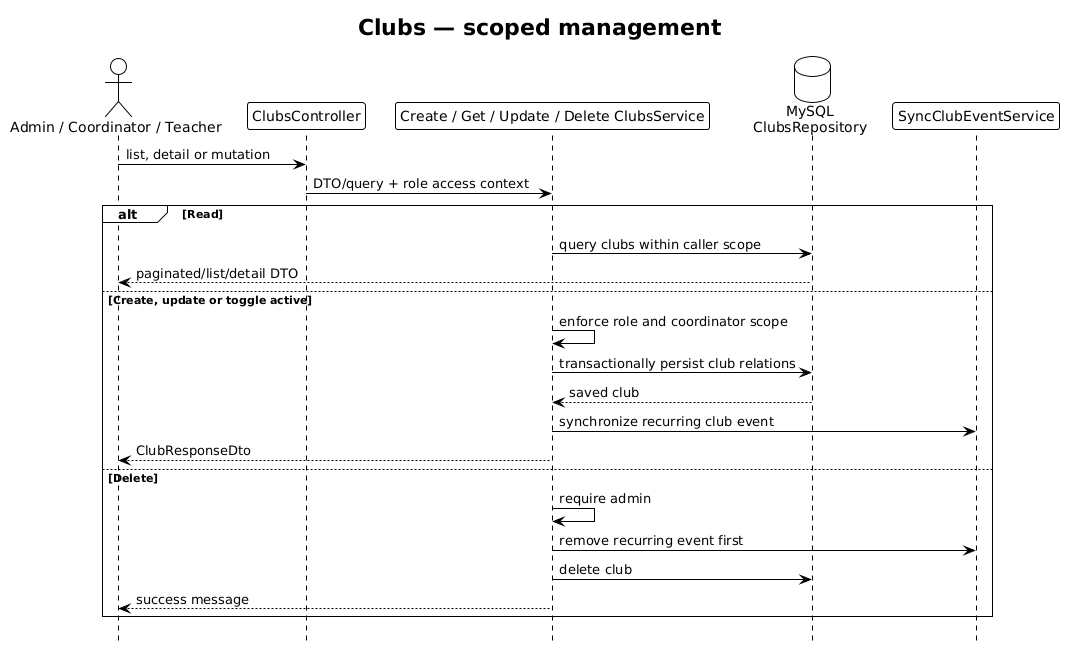

The diagram above was rendered by PlantUML. Its source (embedded in the PNG):
@startuml Clubs Flow - Clubinho NIB API
!theme plain
hide footbox
title Clubs — scoped management

actor "Admin / Coordinator / Teacher" as Client
participant ClubsController as Controller
participant "Create / Get / Update / Delete ClubsService" as Service
database "MySQL\nClubsRepository" as Repository
participant SyncClubEventService as Events

Client -> Controller : list, detail or mutation
Controller -> Service : DTO/query + role access context

alt Read
  Service -> Repository : query clubs within caller scope
  Repository --> Client : paginated/list/detail DTO
else Create, update or toggle active
  Service -> Service : enforce role and coordinator scope
  Service -> Repository : transactionally persist club relations
  Repository --> Service : saved club
  Service -> Events : synchronize recurring club event
  Service --> Client : ClubResponseDto
else Delete
  Service -> Service : require admin
  Service -> Events : remove recurring event first
  Service -> Repository : delete club
  Service --> Client : success message
end
@enduml